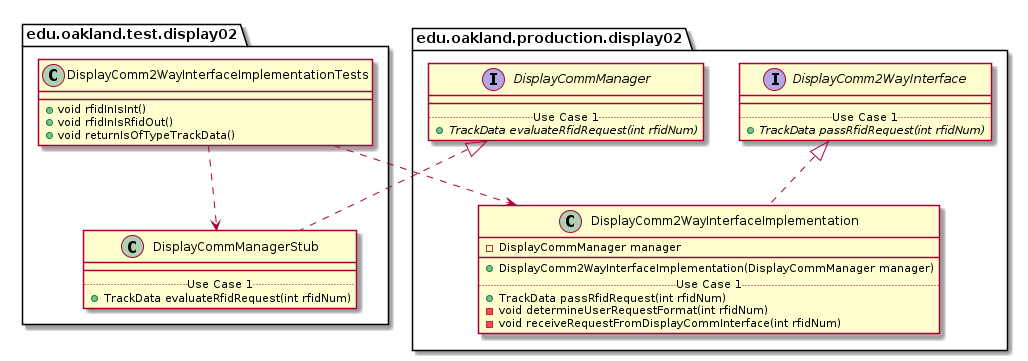

The diagram above was rendered by PlantUML. Its source (embedded in the PNG):
@startuml DisplayComm2WayInterfaceImplementationTests_Closure


package edu.oakland.test.display02 {
    class DisplayComm2WayInterfaceImplementationTests {
        + void rfidInIsInt()
        + void rfidInIsRfidOut()
        + void returnIsOfTypeTrackData()
    }
}




package edu.oakland.test.display02 {
    class DisplayCommManagerStub {
        __
        .. Use Case 1 ..
        + TrackData evaluateRfidRequest(int rfidNum)
    }
}




package edu.oakland.production.display02 {
    interface DisplayCommManager {
        __
        .. Use Case 1 ..
        {abstract} + TrackData evaluateRfidRequest(int rfidNum)
    }
}






DisplayCommManagerStub .up.|> DisplayCommManager



DisplayComm2WayInterfaceImplementationTests ..> DisplayCommManagerStub



package edu.oakland.production.display02 {
    class DisplayComm2WayInterfaceImplementation {
        - DisplayCommManager manager
        __
        + DisplayComm2WayInterfaceImplementation(DisplayCommManager manager)
        .. Use Case 1 ..
        + TrackData passRfidRequest(int rfidNum)
        - void determineUserRequestFormat(int rfidNum)
        - void receiveRequestFromDisplayCommInterface(int rfidNum)
    }
}




package edu.oakland.production.display02 {
    interface DisplayComm2WayInterface {
        __
        .. Use Case 1 ..
        {abstract} + TrackData passRfidRequest(int rfidNum)
    }
}






DisplayComm2WayInterfaceImplementation .up.|> DisplayComm2WayInterface





DisplayComm2WayInterfaceImplementationTests ..> DisplayComm2WayInterfaceImplementation



@enduml